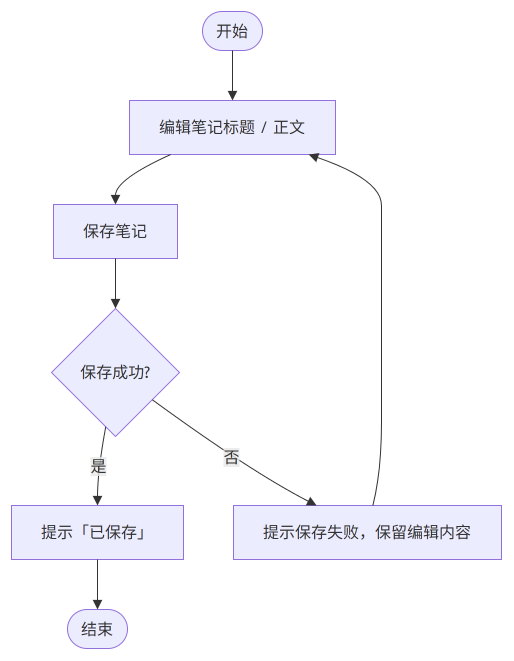

The diagram above was exported from draw.io. Its source (the exported page's mxGraphModel, read from the mxfile embedded in the PNG):
<mxGraphModel dx="-277" dy="-179" grid="0" gridSize="10" guides="1" tooltips="1" connect="1" arrows="1" fold="0" page="0" pageScale="1" pageWidth="827" pageHeight="1169" math="0" shadow="0">
  <root>
    <mxCell id="0" />
    <mxCell id="1" parent="0" />
    <UserObject label="开始" mermaidId="n:Start" mermaidBaseStyle="html=1;rounded=1;whiteSpace=wrap;arcSize=50;strokeWidth=1;fillColor=light-dark(#ECECFF,#1f2020);strokeColor=light-dark(#9370DB,#cccccc);fontColor=light-dark(#333333,#cccccc);fontFamily=Trebuchet MS,Verdana,Arial,sans-serif;fontSize=16;" mermaidBaseValue="开始" id="2">
      <mxCell parent="1" style="html=1;rounded=1;whiteSpace=wrap;arcSize=50;strokeWidth=1;fillColor=light-dark(#ECECFF,#1f2020);strokeColor=light-dark(#9370DB,#cccccc);fontColor=light-dark(#333333,#cccccc);fontFamily=Trebuchet MS,Verdana,Arial,sans-serif;fontSize=16;" vertex="1">
        <mxGeometry height="39" width="60" x="199" y="8" as="geometry" />
      </mxCell>
    </UserObject>
    <UserObject label="编辑笔记标题 / 正文" mermaidId="n:Edit" mermaidBaseStyle="html=1;whiteSpace=wrap;strokeWidth=1;fillColor=light-dark(#ECECFF,#1f2020);strokeColor=light-dark(#9370DB,#cccccc);fontColor=light-dark(#333333,#cccccc);fontFamily=Trebuchet MS,Verdana,Arial,sans-serif;fontSize=16;" mermaidBaseValue="编辑笔记标题 / 正文" id="3">
      <mxCell parent="1" style="html=1;whiteSpace=wrap;strokeWidth=1;fillColor=light-dark(#ECECFF,#1f2020);strokeColor=light-dark(#9370DB,#cccccc);fontColor=light-dark(#333333,#cccccc);fontFamily=Trebuchet MS,Verdana,Arial,sans-serif;fontSize=16;" vertex="1">
        <mxGeometry height="54" width="206" x="126" y="97" as="geometry" />
      </mxCell>
    </UserObject>
    <UserObject label="保存笔记" mermaidId="n:Save" mermaidBaseStyle="html=1;whiteSpace=wrap;strokeWidth=1;fillColor=light-dark(#ECECFF,#1f2020);strokeColor=light-dark(#9370DB,#cccccc);fontColor=light-dark(#333333,#cccccc);fontFamily=Trebuchet MS,Verdana,Arial,sans-serif;fontSize=16;" mermaidBaseValue="保存笔记" id="4">
      <mxCell parent="1" style="html=1;whiteSpace=wrap;strokeWidth=1;fillColor=light-dark(#ECECFF,#1f2020);strokeColor=light-dark(#9370DB,#cccccc);fontColor=light-dark(#333333,#cccccc);fontFamily=Trebuchet MS,Verdana,Arial,sans-serif;fontSize=16;" vertex="1">
        <mxGeometry height="54" width="124" x="50" y="201" as="geometry" />
      </mxCell>
    </UserObject>
    <UserObject label="保存成功?" mermaidId="n:Check" mermaidBaseStyle="rhombus;html=1;strokeWidth=1;whiteSpace=wrap;fillColor=light-dark(#ECECFF,#1f2020);strokeColor=light-dark(#9370DB,#cccccc);fontColor=light-dark(#333333,#cccccc);fontFamily=Trebuchet MS,Verdana,Arial,sans-serif;fontSize=16;" mermaidBaseValue="保存成功?" id="5">
      <mxCell parent="1" style="rhombus;html=1;strokeWidth=1;whiteSpace=wrap;fillColor=light-dark(#ECECFF,#1f2020);strokeColor=light-dark(#9370DB,#cccccc);fontColor=light-dark(#333333,#cccccc);fontFamily=Trebuchet MS,Verdana,Arial,sans-serif;fontSize=16;" vertex="1">
        <mxGeometry height="128" width="128" x="48" y="305" as="geometry" />
      </mxCell>
    </UserObject>
    <UserObject label="提示「已保存」" mermaidId="n:OK" mermaidBaseStyle="html=1;whiteSpace=wrap;strokeWidth=1;fillColor=light-dark(#ECECFF,#1f2020);strokeColor=light-dark(#9370DB,#cccccc);fontColor=light-dark(#333333,#cccccc);fontFamily=Trebuchet MS,Verdana,Arial,sans-serif;fontSize=16;" mermaidBaseValue="提示「已保存」" id="6">
      <mxCell parent="1" style="html=1;whiteSpace=wrap;strokeWidth=1;fillColor=light-dark(#ECECFF,#1f2020);strokeColor=light-dark(#9370DB,#cccccc);fontColor=light-dark(#333333,#cccccc);fontFamily=Trebuchet MS,Verdana,Arial,sans-serif;fontSize=16;" vertex="1">
        <mxGeometry height="54" width="172" x="8" y="502" as="geometry" />
      </mxCell>
    </UserObject>
    <UserObject label="结束" mermaidId="n:End" mermaidBaseStyle="html=1;rounded=1;whiteSpace=wrap;arcSize=50;strokeWidth=1;fillColor=light-dark(#ECECFF,#1f2020);strokeColor=light-dark(#9370DB,#cccccc);fontColor=light-dark(#333333,#cccccc);fontFamily=Trebuchet MS,Verdana,Arial,sans-serif;fontSize=16;" mermaidBaseValue="结束" id="7">
      <mxCell parent="1" style="html=1;rounded=1;whiteSpace=wrap;arcSize=50;strokeWidth=1;fillColor=light-dark(#ECECFF,#1f2020);strokeColor=light-dark(#9370DB,#cccccc);fontColor=light-dark(#333333,#cccccc);fontFamily=Trebuchet MS,Verdana,Arial,sans-serif;fontSize=16;" vertex="1">
        <mxGeometry height="39" width="60" x="64" y="606" as="geometry" />
      </mxCell>
    </UserObject>
    <UserObject label="提示保存失败，保留编辑内容" mermaidId="n:Fail" mermaidBaseStyle="html=1;whiteSpace=wrap;strokeWidth=1;fillColor=light-dark(#ECECFF,#1f2020);strokeColor=light-dark(#9370DB,#cccccc);fontColor=light-dark(#333333,#cccccc);fontFamily=Trebuchet MS,Verdana,Arial,sans-serif;fontSize=16;" mermaidBaseValue="提示保存失败，保留编辑内容" id="8">
      <mxCell parent="1" style="html=1;whiteSpace=wrap;strokeWidth=1;fillColor=light-dark(#ECECFF,#1f2020);strokeColor=light-dark(#9370DB,#cccccc);fontColor=light-dark(#333333,#cccccc);fontFamily=Trebuchet MS,Verdana,Arial,sans-serif;fontSize=16;" vertex="1">
        <mxGeometry height="54" width="268" x="230" y="502" as="geometry" />
      </mxCell>
    </UserObject>
    <UserObject label="" mermaidId="e:Start-&gt;Edit#0" mermaidBaseStyle="curved=1;startArrow=none;endArrow=block;endSize=7;strokeColor=light-dark(#333333,#cccccc);exitX=0.5;exitY=1;entryX=0.5;entryY=0;" mermaidBaseValue="" id="9">
      <mxCell edge="1" parent="1" source="2" style="curved=1;startArrow=none;endArrow=block;endSize=7;strokeColor=light-dark(#333333,#cccccc);exitX=0.5;exitY=1;entryX=0.5;entryY=0;" target="3">
        <mxGeometry relative="1" as="geometry">
          <Array as="points" />
        </mxGeometry>
      </mxCell>
    </UserObject>
    <UserObject label="" mermaidId="e:Edit-&gt;Save#0" mermaidBaseStyle="curved=1;startArrow=none;endArrow=block;endSize=7;strokeColor=light-dark(#333333,#cccccc);exitX=0.2;exitY=1;entryX=0.5;entryY=0;" mermaidBaseValue="" id="10">
      <mxCell edge="1" parent="1" source="3" style="curved=1;startArrow=none;endArrow=block;endSize=7;strokeColor=light-dark(#333333,#cccccc);exitX=0.2;exitY=1;entryX=0.5;entryY=0;" target="4">
        <mxGeometry relative="1" as="geometry">
          <Array as="points">
            <mxPoint x="112" y="176" />
          </Array>
        </mxGeometry>
      </mxCell>
    </UserObject>
    <UserObject label="" mermaidId="e:Save-&gt;Check#0" mermaidBaseStyle="curved=1;startArrow=none;endArrow=block;endSize=7;strokeColor=light-dark(#333333,#cccccc);exitX=0.5;exitY=1;entryX=0.5;entryY=0;" mermaidBaseValue="" id="11">
      <mxCell edge="1" parent="1" source="4" style="curved=1;startArrow=none;endArrow=block;endSize=7;strokeColor=light-dark(#333333,#cccccc);exitX=0.5;exitY=1;entryX=0.5;entryY=0;" target="5">
        <mxGeometry relative="1" as="geometry">
          <Array as="points" />
        </mxGeometry>
      </mxCell>
    </UserObject>
    <UserObject label="是" mermaidId="e:Check-&gt;OK#0" mermaidBaseStyle="curved=1;startArrow=none;endArrow=block;endSize=7;strokeColor=light-dark(#333333,#cccccc);html=1;fontSize=16;labelBackgroundColor=light-dark(#E8E8E88D,#2a2a2a8D);fontFamily=Trebuchet MS,Verdana,Arial,sans-serif;fontColor=light-dark(#333333,#cccccc);exitX=0.41;exitY=1;entryX=0.5;entryY=0;" mermaidBaseValue="是" id="12">
      <mxCell edge="1" parent="1" source="5" style="curved=1;startArrow=none;endArrow=block;endSize=7;strokeColor=light-dark(#333333,#cccccc);html=1;fontSize=16;labelBackgroundColor=light-dark(#E8E8E88D,#2a2a2a8D);fontFamily=Trebuchet MS,Verdana,Arial,sans-serif;fontColor=light-dark(#333333,#cccccc);exitX=0.41;exitY=1;entryX=0.5;entryY=0;" target="6">
        <mxGeometry relative="1" as="geometry">
          <Array as="points">
            <mxPoint x="94" y="468" />
          </Array>
        </mxGeometry>
      </mxCell>
    </UserObject>
    <UserObject label="" mermaidId="e:OK-&gt;End#0" mermaidBaseStyle="curved=1;startArrow=none;endArrow=block;endSize=7;strokeColor=light-dark(#333333,#cccccc);exitX=0.5;exitY=1;entryX=0.5;entryY=0;" mermaidBaseValue="" id="13">
      <mxCell edge="1" parent="1" source="6" style="curved=1;startArrow=none;endArrow=block;endSize=7;strokeColor=light-dark(#333333,#cccccc);exitX=0.5;exitY=1;entryX=0.5;entryY=0;" target="7">
        <mxGeometry relative="1" as="geometry">
          <Array as="points" />
        </mxGeometry>
      </mxCell>
    </UserObject>
    <UserObject label="否" mermaidId="e:Check-&gt;Fail#0" mermaidBaseStyle="curved=1;startArrow=none;endArrow=block;endSize=7;strokeColor=light-dark(#333333,#cccccc);html=1;fontSize=16;labelBackgroundColor=light-dark(#E8E8E88D,#2a2a2a8D);fontFamily=Trebuchet MS,Verdana,Arial,sans-serif;fontColor=light-dark(#333333,#cccccc);exitX=1;exitY=0.87;entryX=0.31;entryY=0;" mermaidBaseValue="否" id="14">
      <mxCell edge="1" parent="1" source="5" style="curved=1;startArrow=none;endArrow=block;endSize=7;strokeColor=light-dark(#333333,#cccccc);html=1;fontSize=16;labelBackgroundColor=light-dark(#E8E8E88D,#2a2a2a8D);fontFamily=Trebuchet MS,Verdana,Arial,sans-serif;fontColor=light-dark(#333333,#cccccc);exitX=1;exitY=0.87;entryX=0.31;entryY=0;" target="8">
        <mxGeometry relative="1" as="geometry">
          <Array as="points">
            <mxPoint x="247" y="468" />
          </Array>
        </mxGeometry>
      </mxCell>
    </UserObject>
    <UserObject label="" mermaidId="e:Fail-&gt;Edit#0" mermaidBaseStyle="curved=1;startArrow=none;endArrow=block;endSize=7;strokeColor=light-dark(#333333,#cccccc);exitX=0.52;exitY=0;entryX=0.87;entryY=1;" mermaidBaseValue="" id="15">
      <mxCell edge="1" parent="1" source="8" style="curved=1;startArrow=none;endArrow=block;endSize=7;strokeColor=light-dark(#333333,#cccccc);exitX=0.52;exitY=0;entryX=0.87;entryY=1;" target="3">
        <mxGeometry relative="1" as="geometry">
          <Array as="points">
            <mxPoint x="378" y="468" />
            <mxPoint x="378" y="369" />
            <mxPoint x="378" y="280" />
            <mxPoint x="378" y="228" />
            <mxPoint x="378" y="176" />
          </Array>
        </mxGeometry>
      </mxCell>
    </UserObject>
  </root>
</mxGraphModel>